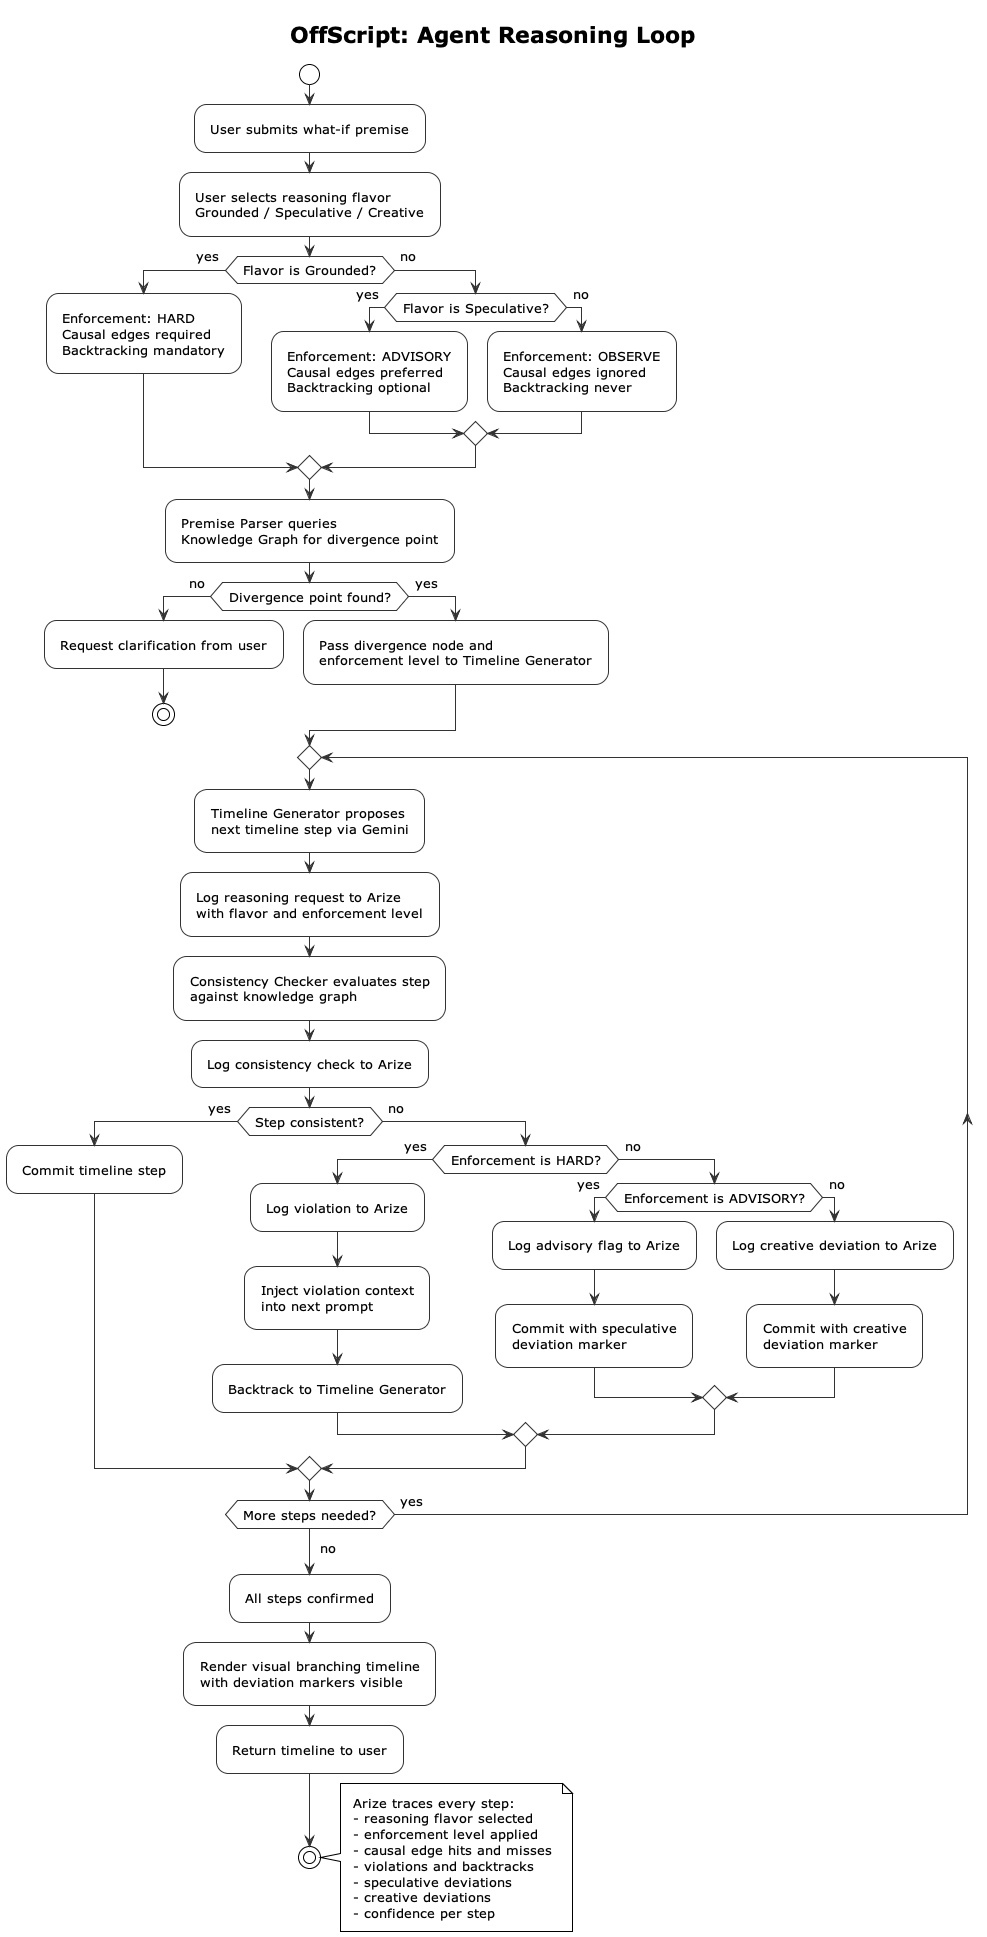

The diagram above was rendered by PlantUML. Its source (embedded in the PNG):
@startuml 05_agent_reasoning_loop
!theme plain
skinparam ranksep 100
skinparam nodesep 80
skinparam defaultFontSize 13
skinparam padding 6

skinparam activity {
    BackgroundColor White
    BorderColor #333333
    ArrowColor #333333
    DiamondBackgroundColor White
    DiamondBorderColor #333333
}

title OffScript: Agent Reasoning Loop

start

:User submits what-if premise;
:User selects reasoning flavor\nGrounded / Speculative / Creative;

if (Flavor is Grounded?) then (yes)
    :Enforcement: HARD\nCausal edges required\nBacktracking mandatory;
else (no)
    if (Flavor is Speculative?) then (yes)
        :Enforcement: ADVISORY\nCausal edges preferred\nBacktracking optional;
    else (no)
        :Enforcement: OBSERVE\nCausal edges ignored\nBacktracking never;
    endif
endif

:Premise Parser queries\nKnowledge Graph for divergence point;

if (Divergence point found?) then (no)
    :Request clarification from user;
    stop
else (yes)
    :Pass divergence node and\nenforcement level to Timeline Generator;
endif

repeat
    :Timeline Generator proposes\nnext timeline step via Gemini;
    :Log reasoning request to Arize\nwith flavor and enforcement level;

    :Consistency Checker evaluates step\nagainst knowledge graph;
    :Log consistency check to Arize;

    if (Step consistent?) then (yes)
        :Commit timeline step;
    else (no)
        if (Enforcement is HARD?) then (yes)
            :Log violation to Arize;
            :Inject violation context\ninto next prompt;
            :Backtrack to Timeline Generator;
        else (no)
            if (Enforcement is ADVISORY?) then (yes)
                :Log advisory flag to Arize;
                :Commit with speculative\ndeviation marker;
            else (no)
                :Log creative deviation to Arize;
                :Commit with creative\ndeviation marker;
            endif
        endif
    endif

repeat while (More steps needed?) is (yes)
-> no;

:All steps confirmed;
:Render visual branching timeline\nwith deviation markers visible;
:Return timeline to user;

stop

note right
    Arize traces every step:
    - reasoning flavor selected
    - enforcement level applied
    - causal edge hits and misses
    - violations and backtracks
    - speculative deviations
    - creative deviations
    - confidence per step
end note

@enduml